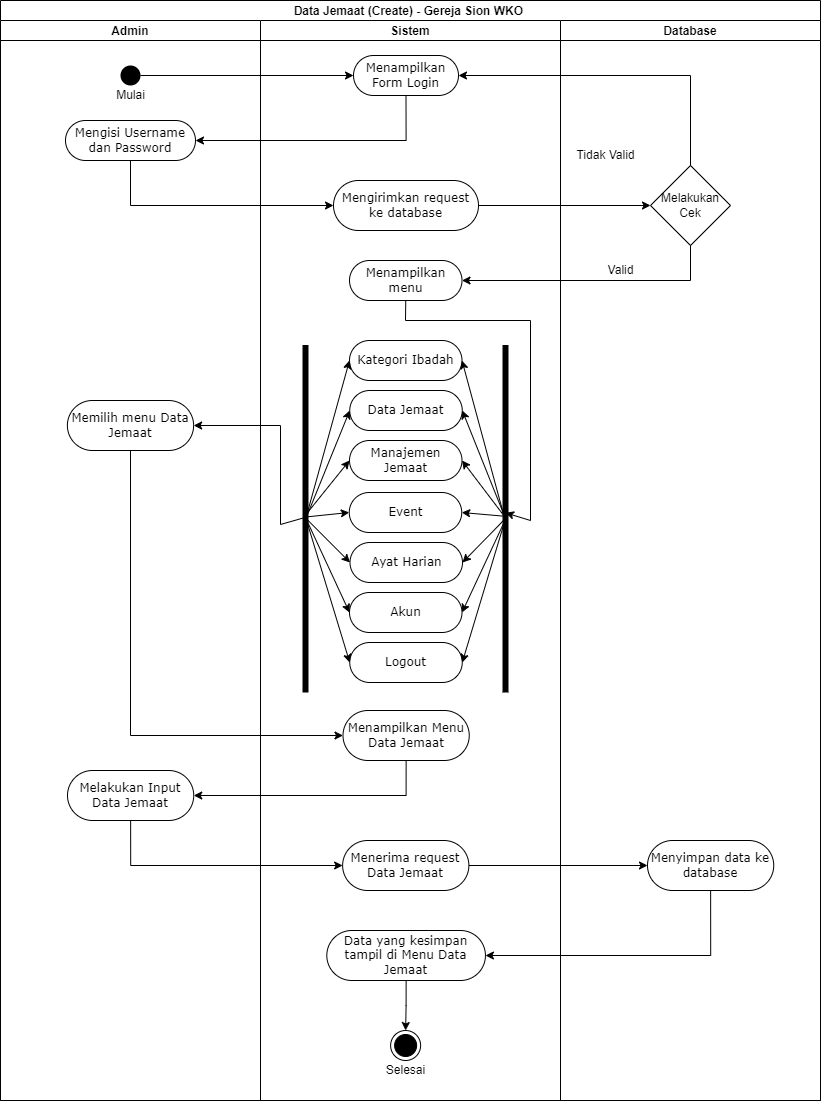

The diagram above was exported from draw.io. Its source (the exported page's mxGraphModel, read from the mxfile embedded in the PNG):
<mxGraphModel dx="2076" dy="1282" grid="1" gridSize="10" guides="1" tooltips="1" connect="1" arrows="1" fold="1" page="1" pageScale="1" pageWidth="850" pageHeight="1100" math="0" shadow="0">
  <root>
    <mxCell id="0" />
    <mxCell id="1" parent="0" />
    <mxCell id="jEBHiLv9M98lO0RskF4Z-1" value="Data Jemaat (Create) - Gereja Sion WKO " style="swimlane;childLayout=stackLayout;resizeParent=1;resizeParentMax=0;startSize=20;" parent="1" vertex="1">
      <mxGeometry x="20" y="20" width="820" height="1100" as="geometry" />
    </mxCell>
    <mxCell id="jEBHiLv9M98lO0RskF4Z-2" value="Admin" style="swimlane;startSize=20;" parent="jEBHiLv9M98lO0RskF4Z-1" vertex="1">
      <mxGeometry y="20" width="260" height="1080" as="geometry" />
    </mxCell>
    <mxCell id="jEBHiLv9M98lO0RskF4Z-5" value="" style="ellipse;fillColor=#000000;strokeColor=none;" parent="jEBHiLv9M98lO0RskF4Z-2" vertex="1">
      <mxGeometry x="120" y="45" width="20" height="20" as="geometry" />
    </mxCell>
    <mxCell id="_XnbQ6Kzug5S_RJE0fl7-5" value="Mengisi Username dan Password" style="rounded=1;whiteSpace=wrap;html=1;shadow=0;comic=0;labelBackgroundColor=none;strokeWidth=1;fontFamily=Verdana;fontSize=12;align=center;arcSize=50;" parent="jEBHiLv9M98lO0RskF4Z-2" vertex="1">
      <mxGeometry x="65" y="100" width="130" height="40" as="geometry" />
    </mxCell>
    <mxCell id="_XnbQ6Kzug5S_RJE0fl7-119" value="Mulai" style="text;html=1;align=center;verticalAlign=middle;resizable=0;points=[];autosize=1;strokeColor=none;fillColor=none;" parent="jEBHiLv9M98lO0RskF4Z-2" vertex="1">
      <mxGeometry x="109.99000000000001" y="65" width="40" height="20" as="geometry" />
    </mxCell>
    <mxCell id="jEBHiLv9M98lO0RskF4Z-3" value="Sistem" style="swimlane;startSize=20;" parent="jEBHiLv9M98lO0RskF4Z-1" vertex="1">
      <mxGeometry x="260" y="20" width="300" height="1080" as="geometry" />
    </mxCell>
    <mxCell id="_XnbQ6Kzug5S_RJE0fl7-1" value="Menampilkan Form Login" style="rounded=1;whiteSpace=wrap;html=1;shadow=0;comic=0;labelBackgroundColor=none;strokeWidth=1;fontFamily=Verdana;fontSize=12;align=center;arcSize=50;" parent="jEBHiLv9M98lO0RskF4Z-3" vertex="1">
      <mxGeometry x="93" y="35" width="105" height="40" as="geometry" />
    </mxCell>
    <mxCell id="_XnbQ6Kzug5S_RJE0fl7-8" value="Mengirimkan request ke database" style="rounded=1;whiteSpace=wrap;html=1;shadow=0;comic=0;labelBackgroundColor=none;strokeWidth=1;fontFamily=Verdana;fontSize=12;align=center;arcSize=50;" parent="jEBHiLv9M98lO0RskF4Z-3" vertex="1">
      <mxGeometry x="73" y="160" width="145" height="50" as="geometry" />
    </mxCell>
    <mxCell id="_XnbQ6Kzug5S_RJE0fl7-25" value="Menampilkan menu" style="rounded=1;whiteSpace=wrap;html=1;shadow=0;comic=0;labelBackgroundColor=none;strokeWidth=1;fontFamily=Verdana;fontSize=12;align=center;arcSize=50;" parent="jEBHiLv9M98lO0RskF4Z-3" vertex="1">
      <mxGeometry x="89" y="240" width="112.5" height="40" as="geometry" />
    </mxCell>
    <mxCell id="AyX9Sm4OwMlLSNSgB5Nn-8" value="Ayat Harian" style="rounded=1;whiteSpace=wrap;html=1;shadow=0;comic=0;labelBackgroundColor=none;strokeWidth=1;fontFamily=Verdana;fontSize=12;align=center;arcSize=50;" parent="jEBHiLv9M98lO0RskF4Z-3" vertex="1">
      <mxGeometry x="89.5" y="522" width="112.5" height="40" as="geometry" />
    </mxCell>
    <mxCell id="AyX9Sm4OwMlLSNSgB5Nn-26" value="Akun" style="rounded=1;whiteSpace=wrap;html=1;shadow=0;comic=0;labelBackgroundColor=none;strokeWidth=1;fontFamily=Verdana;fontSize=12;align=center;arcSize=50;" parent="jEBHiLv9M98lO0RskF4Z-3" vertex="1">
      <mxGeometry x="89" y="572" width="112.5" height="40" as="geometry" />
    </mxCell>
    <mxCell id="AyX9Sm4OwMlLSNSgB5Nn-27" value="Logout" style="rounded=1;whiteSpace=wrap;html=1;shadow=0;comic=0;labelBackgroundColor=none;strokeWidth=1;fontFamily=Verdana;fontSize=12;align=center;arcSize=50;" parent="jEBHiLv9M98lO0RskF4Z-3" vertex="1">
      <mxGeometry x="89.25" y="622" width="112.5" height="40" as="geometry" />
    </mxCell>
    <mxCell id="AN0x0N5URS5iOrHucUgX-1" value="Manajemen Jemaat" style="rounded=1;whiteSpace=wrap;html=1;shadow=0;comic=0;labelBackgroundColor=none;strokeWidth=1;fontFamily=Verdana;fontSize=12;align=center;arcSize=50;" vertex="1" parent="jEBHiLv9M98lO0RskF4Z-3">
      <mxGeometry x="89" y="420" width="112.5" height="40" as="geometry" />
    </mxCell>
    <mxCell id="_XnbQ6Kzug5S_RJE0fl7-6" style="edgeStyle=orthogonalEdgeStyle;rounded=0;orthogonalLoop=1;jettySize=auto;html=1;" parent="jEBHiLv9M98lO0RskF4Z-1" source="jEBHiLv9M98lO0RskF4Z-5" target="_XnbQ6Kzug5S_RJE0fl7-1" edge="1">
      <mxGeometry relative="1" as="geometry" />
    </mxCell>
    <mxCell id="_XnbQ6Kzug5S_RJE0fl7-7" style="edgeStyle=orthogonalEdgeStyle;rounded=0;orthogonalLoop=1;jettySize=auto;html=1;exitX=0.5;exitY=1;exitDx=0;exitDy=0;entryX=1;entryY=0.5;entryDx=0;entryDy=0;" parent="jEBHiLv9M98lO0RskF4Z-1" source="_XnbQ6Kzug5S_RJE0fl7-1" target="_XnbQ6Kzug5S_RJE0fl7-5" edge="1">
      <mxGeometry relative="1" as="geometry" />
    </mxCell>
    <mxCell id="jEBHiLv9M98lO0RskF4Z-4" value="Database" style="swimlane;startSize=20;" parent="jEBHiLv9M98lO0RskF4Z-1" vertex="1">
      <mxGeometry x="560" y="20" width="260" height="1080" as="geometry" />
    </mxCell>
    <mxCell id="_XnbQ6Kzug5S_RJE0fl7-20" value="Melakukan Cek" style="rhombus;whiteSpace=wrap;html=1;" parent="jEBHiLv9M98lO0RskF4Z-4" vertex="1">
      <mxGeometry x="90" y="145" width="80" height="80" as="geometry" />
    </mxCell>
    <mxCell id="_XnbQ6Kzug5S_RJE0fl7-27" value="Tidak Valid" style="text;html=1;align=center;verticalAlign=middle;resizable=0;points=[];autosize=1;strokeColor=none;fillColor=none;" parent="jEBHiLv9M98lO0RskF4Z-4" vertex="1">
      <mxGeometry x="10" y="125" width="70" height="20" as="geometry" />
    </mxCell>
    <mxCell id="_XnbQ6Kzug5S_RJE0fl7-28" value="Valid" style="text;html=1;align=center;verticalAlign=middle;resizable=0;points=[];autosize=1;strokeColor=none;fillColor=none;" parent="jEBHiLv9M98lO0RskF4Z-4" vertex="1">
      <mxGeometry x="40" y="240" width="40" height="20" as="geometry" />
    </mxCell>
    <mxCell id="_XnbQ6Kzug5S_RJE0fl7-21" style="edgeStyle=orthogonalEdgeStyle;rounded=0;orthogonalLoop=1;jettySize=auto;html=1;exitX=0.5;exitY=1;exitDx=0;exitDy=0;entryX=0;entryY=0.5;entryDx=0;entryDy=0;" parent="jEBHiLv9M98lO0RskF4Z-1" source="_XnbQ6Kzug5S_RJE0fl7-5" target="_XnbQ6Kzug5S_RJE0fl7-8" edge="1">
      <mxGeometry relative="1" as="geometry" />
    </mxCell>
    <mxCell id="_XnbQ6Kzug5S_RJE0fl7-23" style="edgeStyle=orthogonalEdgeStyle;rounded=0;orthogonalLoop=1;jettySize=auto;html=1;exitX=1;exitY=0.5;exitDx=0;exitDy=0;entryX=0;entryY=0.5;entryDx=0;entryDy=0;" parent="jEBHiLv9M98lO0RskF4Z-1" source="_XnbQ6Kzug5S_RJE0fl7-8" target="_XnbQ6Kzug5S_RJE0fl7-20" edge="1">
      <mxGeometry relative="1" as="geometry" />
    </mxCell>
    <mxCell id="_XnbQ6Kzug5S_RJE0fl7-24" style="edgeStyle=orthogonalEdgeStyle;rounded=0;orthogonalLoop=1;jettySize=auto;html=1;exitX=0.5;exitY=0;exitDx=0;exitDy=0;entryX=1;entryY=0.5;entryDx=0;entryDy=0;" parent="jEBHiLv9M98lO0RskF4Z-1" source="_XnbQ6Kzug5S_RJE0fl7-20" target="_XnbQ6Kzug5S_RJE0fl7-1" edge="1">
      <mxGeometry relative="1" as="geometry" />
    </mxCell>
    <mxCell id="_XnbQ6Kzug5S_RJE0fl7-26" style="edgeStyle=orthogonalEdgeStyle;rounded=0;orthogonalLoop=1;jettySize=auto;html=1;exitX=0.5;exitY=1;exitDx=0;exitDy=0;entryX=1;entryY=0.5;entryDx=0;entryDy=0;" parent="jEBHiLv9M98lO0RskF4Z-1" source="_XnbQ6Kzug5S_RJE0fl7-20" target="_XnbQ6Kzug5S_RJE0fl7-25" edge="1">
      <mxGeometry relative="1" as="geometry" />
    </mxCell>
    <mxCell id="AyX9Sm4OwMlLSNSgB5Nn-1" value="Memilih menu Data Jemaat" style="rounded=1;whiteSpace=wrap;html=1;shadow=0;comic=0;labelBackgroundColor=none;strokeWidth=1;fontFamily=Verdana;fontSize=12;align=center;arcSize=50;" parent="1" vertex="1">
      <mxGeometry x="86.88" y="420" width="126.25" height="50" as="geometry" />
    </mxCell>
    <mxCell id="AyX9Sm4OwMlLSNSgB5Nn-2" value="Melakukan Input Data Jemaat" style="rounded=1;whiteSpace=wrap;html=1;shadow=0;comic=0;labelBackgroundColor=none;strokeWidth=1;fontFamily=Verdana;fontSize=12;align=center;arcSize=50;" parent="1" vertex="1">
      <mxGeometry x="86.99999999999999" y="790" width="126.25" height="50" as="geometry" />
    </mxCell>
    <mxCell id="AyX9Sm4OwMlLSNSgB5Nn-3" value="" style="shape=line;strokeWidth=6;strokeColor=#000000;rotation=90" parent="1" vertex="1">
      <mxGeometry x="351.25" y="530.75" width="347.5" height="15" as="geometry" />
    </mxCell>
    <mxCell id="AyX9Sm4OwMlLSNSgB5Nn-4" value="Kategori Ibadah" style="rounded=1;whiteSpace=wrap;html=1;shadow=0;comic=0;labelBackgroundColor=none;strokeWidth=1;fontFamily=Verdana;fontSize=12;align=center;arcSize=50;" parent="1" vertex="1">
      <mxGeometry x="369" y="360" width="112.5" height="40" as="geometry" />
    </mxCell>
    <mxCell id="AyX9Sm4OwMlLSNSgB5Nn-5" value="Data Jemaat" style="rounded=1;whiteSpace=wrap;html=1;shadow=0;comic=0;labelBackgroundColor=none;strokeWidth=1;fontFamily=Verdana;fontSize=12;align=center;arcSize=50;" parent="1" vertex="1">
      <mxGeometry x="369.25" y="410" width="112.5" height="40" as="geometry" />
    </mxCell>
    <mxCell id="AyX9Sm4OwMlLSNSgB5Nn-6" value="Event" style="rounded=1;whiteSpace=wrap;html=1;shadow=0;comic=0;labelBackgroundColor=none;strokeWidth=1;fontFamily=Verdana;fontSize=12;align=center;arcSize=50;" parent="1" vertex="1">
      <mxGeometry x="368.75" y="512" width="112.5" height="40" as="geometry" />
    </mxCell>
    <mxCell id="AyX9Sm4OwMlLSNSgB5Nn-9" value="" style="shape=line;strokeWidth=6;strokeColor=#000000;rotation=90" parent="1" vertex="1">
      <mxGeometry x="151.25" y="530.75" width="347.5" height="15" as="geometry" />
    </mxCell>
    <mxCell id="AyX9Sm4OwMlLSNSgB5Nn-10" value="" style="endArrow=classic;html=1;rounded=0;entryX=1;entryY=0.5;entryDx=0;entryDy=0;exitX=0.508;exitY=0.5;exitDx=0;exitDy=0;exitPerimeter=0;" parent="1" source="AyX9Sm4OwMlLSNSgB5Nn-3" target="AyX9Sm4OwMlLSNSgB5Nn-4" edge="1">
      <mxGeometry width="50" height="50" relative="1" as="geometry">
        <mxPoint x="230" y="450" as="sourcePoint" />
        <mxPoint x="200" y="400" as="targetPoint" />
      </mxGeometry>
    </mxCell>
    <mxCell id="AyX9Sm4OwMlLSNSgB5Nn-11" value="" style="endArrow=classic;html=1;rounded=0;entryX=1;entryY=0.5;entryDx=0;entryDy=0;exitX=0.5;exitY=0.495;exitDx=0;exitDy=0;exitPerimeter=0;" parent="1" source="AyX9Sm4OwMlLSNSgB5Nn-3" target="AyX9Sm4OwMlLSNSgB5Nn-5" edge="1">
      <mxGeometry width="50" height="50" relative="1" as="geometry">
        <mxPoint x="255" y="451.36" as="sourcePoint" />
        <mxPoint x="211.5" y="350" as="targetPoint" />
      </mxGeometry>
    </mxCell>
    <mxCell id="AyX9Sm4OwMlLSNSgB5Nn-12" value="" style="endArrow=classic;html=1;rounded=0;entryX=1;entryY=0.5;entryDx=0;entryDy=0;exitX=0.493;exitY=0.504;exitDx=0;exitDy=0;exitPerimeter=0;" parent="1" source="AyX9Sm4OwMlLSNSgB5Nn-3" target="AyX9Sm4OwMlLSNSgB5Nn-6" edge="1">
      <mxGeometry width="50" height="50" relative="1" as="geometry">
        <mxPoint x="255.07499999999993" y="502" as="sourcePoint" />
        <mxPoint x="211.75" y="452" as="targetPoint" />
      </mxGeometry>
    </mxCell>
    <mxCell id="AyX9Sm4OwMlLSNSgB5Nn-14" value="" style="endArrow=classic;html=1;rounded=0;entryX=1;entryY=0.5;entryDx=0;entryDy=0;exitX=0.499;exitY=0.497;exitDx=0;exitDy=0;exitPerimeter=0;" parent="1" source="AyX9Sm4OwMlLSNSgB5Nn-3" target="AyX9Sm4OwMlLSNSgB5Nn-8" edge="1">
      <mxGeometry width="50" height="50" relative="1" as="geometry">
        <mxPoint x="255.02999999999997" y="500.64" as="sourcePoint" />
        <mxPoint x="211.5" y="552" as="targetPoint" />
      </mxGeometry>
    </mxCell>
    <mxCell id="AyX9Sm4OwMlLSNSgB5Nn-15" value="" style="endArrow=classic;html=1;rounded=0;entryX=0;entryY=0.5;entryDx=0;entryDy=0;exitX=0.502;exitY=0.498;exitDx=0;exitDy=0;exitPerimeter=0;" parent="1" source="AyX9Sm4OwMlLSNSgB5Nn-9" target="AyX9Sm4OwMlLSNSgB5Nn-4" edge="1">
      <mxGeometry width="50" height="50" relative="1" as="geometry">
        <mxPoint x="230" y="490" as="sourcePoint" />
        <mxPoint x="280" y="440" as="targetPoint" />
      </mxGeometry>
    </mxCell>
    <mxCell id="AyX9Sm4OwMlLSNSgB5Nn-16" value="" style="endArrow=classic;html=1;rounded=0;entryX=0;entryY=0.5;entryDx=0;entryDy=0;exitX=0.502;exitY=0.502;exitDx=0;exitDy=0;exitPerimeter=0;" parent="1" source="AyX9Sm4OwMlLSNSgB5Nn-9" target="AyX9Sm4OwMlLSNSgB5Nn-5" edge="1">
      <mxGeometry width="50" height="50" relative="1" as="geometry">
        <mxPoint x="54.88000000000011" y="459.52" as="sourcePoint" />
        <mxPoint x="99.00000000000011" y="350" as="targetPoint" />
      </mxGeometry>
    </mxCell>
    <mxCell id="AyX9Sm4OwMlLSNSgB5Nn-17" value="" style="endArrow=classic;html=1;rounded=0;entryX=0;entryY=0.5;entryDx=0;entryDy=0;exitX=0.495;exitY=0.502;exitDx=0;exitDy=0;exitPerimeter=0;" parent="1" source="AyX9Sm4OwMlLSNSgB5Nn-9" target="AyX9Sm4OwMlLSNSgB5Nn-6" edge="1">
      <mxGeometry width="50" height="50" relative="1" as="geometry">
        <mxPoint x="54.97000000000003" y="502.34000000000003" as="sourcePoint" />
        <mxPoint x="99.25000000000006" y="452.00000000000006" as="targetPoint" />
      </mxGeometry>
    </mxCell>
    <mxCell id="AyX9Sm4OwMlLSNSgB5Nn-19" value="" style="endArrow=classic;html=1;rounded=0;entryX=0;entryY=0.5;entryDx=0;entryDy=0;exitX=0.497;exitY=0.511;exitDx=0;exitDy=0;exitPerimeter=0;" parent="1" source="AyX9Sm4OwMlLSNSgB5Nn-9" target="AyX9Sm4OwMlLSNSgB5Nn-8" edge="1">
      <mxGeometry width="50" height="50" relative="1" as="geometry">
        <mxPoint x="55.075000000000045" y="501.31999999999994" as="sourcePoint" />
        <mxPoint x="99" y="552" as="targetPoint" />
      </mxGeometry>
    </mxCell>
    <mxCell id="AyX9Sm4OwMlLSNSgB5Nn-20" value="Menampilkan Menu Data Jemaat" style="rounded=1;whiteSpace=wrap;html=1;shadow=0;comic=0;labelBackgroundColor=none;strokeWidth=1;fontFamily=Verdana;fontSize=12;align=center;arcSize=50;" parent="1" vertex="1">
      <mxGeometry x="362.5" y="730" width="126.25" height="50" as="geometry" />
    </mxCell>
    <mxCell id="AyX9Sm4OwMlLSNSgB5Nn-21" value="Menerima request Data Jemaat" style="rounded=1;whiteSpace=wrap;html=1;shadow=0;comic=0;labelBackgroundColor=none;strokeWidth=1;fontFamily=Verdana;fontSize=12;align=center;arcSize=50;" parent="1" vertex="1">
      <mxGeometry x="362.13" y="860" width="126.25" height="50" as="geometry" />
    </mxCell>
    <mxCell id="AyX9Sm4OwMlLSNSgB5Nn-22" style="edgeStyle=orthogonalEdgeStyle;rounded=0;orthogonalLoop=1;jettySize=auto;html=1;exitX=0.5;exitY=1;exitDx=0;exitDy=0;entryX=0.5;entryY=0;entryDx=0;entryDy=0;" parent="1" source="AyX9Sm4OwMlLSNSgB5Nn-23" target="AyX9Sm4OwMlLSNSgB5Nn-24" edge="1">
      <mxGeometry relative="1" as="geometry" />
    </mxCell>
    <mxCell id="AyX9Sm4OwMlLSNSgB5Nn-23" value="Data yang kesimpan tampil di Menu Data Jemaat" style="rounded=1;whiteSpace=wrap;html=1;shadow=0;comic=0;labelBackgroundColor=none;strokeWidth=1;fontFamily=Verdana;fontSize=12;align=center;arcSize=50;" parent="1" vertex="1">
      <mxGeometry x="346.31" y="950" width="158.63" height="50" as="geometry" />
    </mxCell>
    <mxCell id="AyX9Sm4OwMlLSNSgB5Nn-24" value="" style="ellipse;html=1;shape=endState;fillColor=#000000;strokeColor=#000000;" parent="1" vertex="1">
      <mxGeometry x="410.13" y="1050" width="30" height="30" as="geometry" />
    </mxCell>
    <mxCell id="AyX9Sm4OwMlLSNSgB5Nn-25" value="Selesai" style="text;html=1;align=center;verticalAlign=middle;resizable=0;points=[];autosize=1;strokeColor=none;fillColor=none;" parent="1" vertex="1">
      <mxGeometry x="400.13" y="1080" width="50" height="20" as="geometry" />
    </mxCell>
    <mxCell id="AyX9Sm4OwMlLSNSgB5Nn-28" value="" style="endArrow=classic;html=1;rounded=0;entryX=0;entryY=0.5;entryDx=0;entryDy=0;exitX=0.497;exitY=0.495;exitDx=0;exitDy=0;exitPerimeter=0;" parent="1" source="AyX9Sm4OwMlLSNSgB5Nn-9" target="AyX9Sm4OwMlLSNSgB5Nn-26" edge="1">
      <mxGeometry width="50" height="50" relative="1" as="geometry">
        <mxPoint x="50" y="562" as="sourcePoint" />
        <mxPoint x="99.25" y="602" as="targetPoint" />
      </mxGeometry>
    </mxCell>
    <mxCell id="AyX9Sm4OwMlLSNSgB5Nn-29" value="" style="endArrow=classic;html=1;rounded=0;entryX=0;entryY=0.5;entryDx=0;entryDy=0;exitX=0.495;exitY=0.5;exitDx=0;exitDy=0;exitPerimeter=0;" parent="1" source="AyX9Sm4OwMlLSNSgB5Nn-9" target="AyX9Sm4OwMlLSNSgB5Nn-27" edge="1">
      <mxGeometry width="50" height="50" relative="1" as="geometry">
        <mxPoint x="55.075000000000045" y="566.0999999999999" as="sourcePoint" />
        <mxPoint x="98.75" y="652" as="targetPoint" />
      </mxGeometry>
    </mxCell>
    <mxCell id="AyX9Sm4OwMlLSNSgB5Nn-30" value="" style="endArrow=classic;html=1;rounded=0;entryX=1;entryY=0.5;entryDx=0;entryDy=0;exitX=0.502;exitY=0.502;exitDx=0;exitDy=0;exitPerimeter=0;" parent="1" source="AyX9Sm4OwMlLSNSgB5Nn-3" target="AyX9Sm4OwMlLSNSgB5Nn-26" edge="1">
      <mxGeometry width="50" height="50" relative="1" as="geometry">
        <mxPoint x="255.04499999999996" y="566.6999999999999" as="sourcePoint" />
        <mxPoint x="211.75" y="602" as="targetPoint" />
      </mxGeometry>
    </mxCell>
    <mxCell id="AyX9Sm4OwMlLSNSgB5Nn-31" value="" style="endArrow=classic;html=1;rounded=0;entryX=1;entryY=0.5;entryDx=0;entryDy=0;exitX=0.5;exitY=0.5;exitDx=0;exitDy=0;exitPerimeter=0;" parent="1" source="AyX9Sm4OwMlLSNSgB5Nn-3" target="AyX9Sm4OwMlLSNSgB5Nn-27" edge="1">
      <mxGeometry width="50" height="50" relative="1" as="geometry">
        <mxPoint x="250" y="562" as="sourcePoint" />
        <mxPoint x="211.25" y="652" as="targetPoint" />
      </mxGeometry>
    </mxCell>
    <mxCell id="AyX9Sm4OwMlLSNSgB5Nn-32" style="edgeStyle=orthogonalEdgeStyle;rounded=0;orthogonalLoop=1;jettySize=auto;html=1;exitX=0.5;exitY=1;exitDx=0;exitDy=0;entryX=1;entryY=0.5;entryDx=0;entryDy=0;" parent="1" source="AyX9Sm4OwMlLSNSgB5Nn-20" target="AyX9Sm4OwMlLSNSgB5Nn-2" edge="1">
      <mxGeometry relative="1" as="geometry" />
    </mxCell>
    <mxCell id="AyX9Sm4OwMlLSNSgB5Nn-33" style="edgeStyle=orthogonalEdgeStyle;rounded=0;orthogonalLoop=1;jettySize=auto;html=1;exitX=0.5;exitY=1;exitDx=0;exitDy=0;entryX=0;entryY=0.5;entryDx=0;entryDy=0;" parent="1" source="AyX9Sm4OwMlLSNSgB5Nn-2" target="AyX9Sm4OwMlLSNSgB5Nn-21" edge="1">
      <mxGeometry relative="1" as="geometry" />
    </mxCell>
    <mxCell id="AyX9Sm4OwMlLSNSgB5Nn-34" style="edgeStyle=orthogonalEdgeStyle;rounded=0;orthogonalLoop=1;jettySize=auto;html=1;exitX=1;exitY=0.5;exitDx=0;exitDy=0;entryX=0;entryY=0.5;entryDx=0;entryDy=0;" parent="1" source="AyX9Sm4OwMlLSNSgB5Nn-21" target="AyX9Sm4OwMlLSNSgB5Nn-36" edge="1">
      <mxGeometry relative="1" as="geometry" />
    </mxCell>
    <mxCell id="AyX9Sm4OwMlLSNSgB5Nn-35" style="edgeStyle=orthogonalEdgeStyle;rounded=0;orthogonalLoop=1;jettySize=auto;html=1;exitX=0.5;exitY=1;exitDx=0;exitDy=0;entryX=1;entryY=0.5;entryDx=0;entryDy=0;" parent="1" source="AyX9Sm4OwMlLSNSgB5Nn-36" target="AyX9Sm4OwMlLSNSgB5Nn-23" edge="1">
      <mxGeometry relative="1" as="geometry" />
    </mxCell>
    <mxCell id="AyX9Sm4OwMlLSNSgB5Nn-36" value="Menyimpan data ke database" style="rounded=1;whiteSpace=wrap;html=1;shadow=0;comic=0;labelBackgroundColor=none;strokeWidth=1;fontFamily=Verdana;fontSize=12;align=center;arcSize=50;" parent="1" vertex="1">
      <mxGeometry x="667" y="860" width="126.25" height="50" as="geometry" />
    </mxCell>
    <mxCell id="AyX9Sm4OwMlLSNSgB5Nn-37" value="" style="endArrow=classic;html=1;rounded=0;entryX=1;entryY=0.5;entryDx=0;entryDy=0;exitX=0.496;exitY=0.502;exitDx=0;exitDy=0;exitPerimeter=0;" parent="1" source="AyX9Sm4OwMlLSNSgB5Nn-9" target="AyX9Sm4OwMlLSNSgB5Nn-1" edge="1">
      <mxGeometry width="50" height="50" relative="1" as="geometry">
        <mxPoint x="170" y="380" as="sourcePoint" />
        <mxPoint x="220" y="330" as="targetPoint" />
        <Array as="points">
          <mxPoint x="300" y="544" />
          <mxPoint x="300" y="445" />
        </Array>
      </mxGeometry>
    </mxCell>
    <mxCell id="AyX9Sm4OwMlLSNSgB5Nn-38" style="edgeStyle=orthogonalEdgeStyle;rounded=0;orthogonalLoop=1;jettySize=auto;html=1;exitX=0.5;exitY=1;exitDx=0;exitDy=0;entryX=0;entryY=0.5;entryDx=0;entryDy=0;" parent="1" source="AyX9Sm4OwMlLSNSgB5Nn-1" target="AyX9Sm4OwMlLSNSgB5Nn-20" edge="1">
      <mxGeometry relative="1" as="geometry" />
    </mxCell>
    <mxCell id="_XnbQ6Kzug5S_RJE0fl7-63" value="" style="endArrow=classic;html=1;rounded=0;exitX=0.5;exitY=1;exitDx=0;exitDy=0;entryX=0.483;entryY=0.5;entryDx=0;entryDy=0;entryPerimeter=0;" parent="1" source="_XnbQ6Kzug5S_RJE0fl7-25" target="AyX9Sm4OwMlLSNSgB5Nn-3" edge="1">
      <mxGeometry width="50" height="50" relative="1" as="geometry">
        <mxPoint x="440" y="400" as="sourcePoint" />
        <mxPoint x="520" y="540" as="targetPoint" />
        <Array as="points">
          <mxPoint x="425" y="340" />
          <mxPoint x="550" y="340" />
          <mxPoint x="550" y="540" />
        </Array>
      </mxGeometry>
    </mxCell>
    <mxCell id="AN0x0N5URS5iOrHucUgX-2" value="" style="endArrow=classic;html=1;rounded=0;entryX=1;entryY=0.5;entryDx=0;entryDy=0;exitX=0.497;exitY=0.502;exitDx=0;exitDy=0;exitPerimeter=0;" edge="1" parent="1" source="AyX9Sm4OwMlLSNSgB5Nn-3" target="AN0x0N5URS5iOrHucUgX-1">
      <mxGeometry width="50" height="50" relative="1" as="geometry">
        <mxPoint x="535.075" y="548.25" as="sourcePoint" />
        <mxPoint x="491.75" y="440" as="targetPoint" />
      </mxGeometry>
    </mxCell>
    <mxCell id="AN0x0N5URS5iOrHucUgX-3" value="" style="endArrow=classic;html=1;rounded=0;entryX=0;entryY=0.5;entryDx=0;entryDy=0;exitX=0.49;exitY=0.51;exitDx=0;exitDy=0;exitPerimeter=0;" edge="1" parent="1" source="AyX9Sm4OwMlLSNSgB5Nn-9" target="AN0x0N5URS5iOrHucUgX-1">
      <mxGeometry width="50" height="50" relative="1" as="geometry">
        <mxPoint x="334.9699999999999" y="548.9449999999999" as="sourcePoint" />
        <mxPoint x="379.25" y="440" as="targetPoint" />
      </mxGeometry>
    </mxCell>
  </root>
</mxGraphModel>